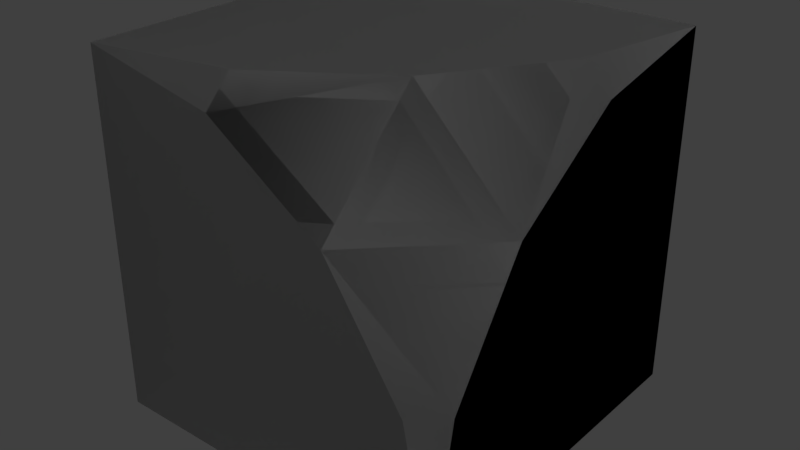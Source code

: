 # Source: Light_Inner_Round.blend  (saved by Blender 2.79.0; exported with 4.5.12 LTS)
import bpy
from mathutils import Matrix  # noqa: F401  (used for matrix-valued properties, if any)

bpy.ops.wm.read_factory_settings(use_empty=True)
scene = bpy.context.scene
scene.name = 'Scene'

# ---- collections
col_collection_1 = bpy.data.collections.new('Collection 1'); scene.collection.children.link(col_collection_1)

# ---- materials (node trees are filled in below, after node groups)
mat_rc_inner_round_001 = bpy.data.materials.new('RC_Inner_Round.001')
mat_rc_inner_round_001.alpha_threshold = 0.0
mat_rc_inner_round_001.use_transparent_shadow = False
mat_rc_inner_round_001.roughness = 0.5
mat_rc_inner_round = bpy.data.materials.new('RC_Inner_Round')
mat_rc_inner_round.alpha_threshold = 0.0
mat_rc_inner_round.use_transparent_shadow = False
mat_rc_inner_round.roughness = 0.5

# ---- material node trees

# ---- world
world_world = bpy.data.worlds.new('World'); scene.world = world_world
world_world.color = (0.05088, 0.05088, 0.05088)
world_world.use_sun_shadow = False
world_world.sun_shadow_jitter_overblur = 0.0
world_world.cycles.sampling_method = 'MANUAL'

# ---- lights
light_lamp = bpy.data.lights.new('Lamp', 'POINT')
light_lamp.transmission_factor = 0.0
light_lamp.cutoff_distance = 30.0
light_lamp.energy = 100.0
light_lamp.shadow_buffer_clip_start = 1.001
light_lamp.shadow_soft_size = 0.1
light_lamp.shadow_maximum_resolution = 0.006
light_lamp.use_absolute_resolution = True

# ---- meshes
me_rc_inner_round_001 = bpy.data.meshes.new('RC_Inner_Round.001')
me_rc_inner_round_001.from_pydata([(-0.1173, 0.4239, 0.5), (-0.5, 0.5, 0.5), (-0.5, -0.5001, 0.5), (0.2071, 0.2071, 0.5), (0.4239, -0.1173, 0.5), (0.5, -0.5, 0.5), (0.5, 0.4239, -0.1173), (0.5, -0.5001, -0.5), (0.5, 0.5, -0.5), (0.5, 0.2071, 0.2071), (0.5, -0.1173, 0.4239), (0.5, -0.5, 0.5), (-0.5, 0.5, -0.5), (-0.5, -0.5001, -0.5), (-0.5, -0.5001, 0.5), (-0.5, 0.5, 0.5), (0.5, 0.5, -0.5), (0.5, -0.5001, -0.5), (-0.5, -0.5001, -0.5), (-0.5, 0.5, -0.5), (-0.5, -0.5001, -0.5), (0.5, -0.5001, -0.5), (0.5, -0.5, 0.5), (-0.5, -0.5001, 0.5), (-0.1173, 0.5, 0.4239), (-0.5, 0.5, -0.5), (-0.5, 0.5, 0.5), (0.2071, 0.5, 0.2071), (0.4239, 0.5, -0.1173), (0.5, 0.5, -0.5), (0.5, 0.2071, 0.2071), (0.2071, 0.5, 0.2071), (0.2071, 0.2071, 0.5), (0.4239, 0.5, -0.1173), (0.5, 0.4239, -0.1173), (0.5, 0.5, -0.5), (-0.1173, 0.4239, 0.5), (-0.1173, 0.5, 0.4239), (-0.5, 0.5, 0.5), (0.5, -0.1173, 0.4239), (0.4239, -0.1173, 0.5), (0.5, -0.5, 0.5)], [], [(0, 1, 2), (3, 0, 2), (4, 3, 2), (5, 4, 2), (6, 7, 8), (9, 7, 6), (10, 7, 9), (11, 7, 10), (12, 13, 14), (12, 14, 15), (16, 17, 18), (16, 18, 19), (20, 21, 22), (20, 22, 23), (24, 25, 26), (27, 25, 24), (28, 25, 27), (29, 25, 28), (30, 31, 32), (30, 33, 31), (30, 34, 33), (34, 35, 33), (31, 36, 32), (31, 37, 36), (37, 38, 36), (39, 30, 32), (39, 32, 40), (39, 40, 41)])
me_rc_inner_round_001.polygons.foreach_set('use_smooth', [True] * 28)
_k = set([(0, 1), (0, 3), (1, 2), (2, 5), (3, 4), (4, 5), (6, 8), (6, 9), (7, 8), (7, 11), (9, 10), (10, 11), (12, 13), (12, 15), (13, 14), (14, 15), (16, 17), (16, 19), (17, 18), (18, 19), (20, 21), (20, 23), (21, 22), (22, 23), (24, 26), (24, 27), (25, 26), (25, 29), (27, 28), (28, 29), (30, 34), (30, 39), (31, 33), (31, 37), (32, 36), (32, 40), (33, 35), (34, 35), (36, 38), (37, 38), (39, 41), (40, 41)])
me_rc_inner_round_001.attributes.new('sharp_edge', 'BOOLEAN', 'EDGE').data.foreach_set('value', [ (min(e.vertices), max(e.vertices)) in _k for e in me_rc_inner_round_001.edges])
_uv = me_rc_inner_round_001.uv_layers.new(name='UVMap')
_uv.uv.foreach_set('vector', [0.9257, 0.6467, 0.9862, 0.6347, 0.9862, 0.7923, 0.8747, 0.6808, 0.9257, 0.6467, 0.9862, 0.7923, 0.8405, 0.7319, 0.8747, 0.6808, 0.9862, 0.7923, 0.8285, 0.7923, 0.8405, 0.7319, 0.9862, 0.7923, 0.8405, 0.7319, 0.9862, 0.7923, 0.8285, 0.7923, 0.8747, 0.6808, 0.9862, 0.7923, 0.8405, 0.7319, 0.9257, 0.6467, 0.9862, 0.7923, 0.8747, 0.6808, 0.9862, 0.6347, 0.9862, 0.7923, 0.9257, 0.6467, 0.9862, 0.8272, 0.9862, 0.9852, 0.8283, 0.9852, 0.9862, 0.8272, 0.8283, 0.9852, 0.8283, 0.8272, 0.9862, 0.8272, 0.9862, 0.9852, 0.8283, 0.9852, 0.9862, 0.8272, 0.8283, 0.9852, 0.8283, 0.8272, 0.8283, 0.9852, 0.8283, 0.8272, 0.9862, 0.8272, 0.8283, 0.9852, 0.9862, 0.8272, 0.9862, 0.9852, 0.8405, 0.7319, 0.9862, 0.7923, 0.8285, 0.7923, 0.8747, 0.6808, 0.9862, 0.7923, 0.8405, 0.7319, 0.9257, 0.6467, 0.9862, 0.7923, 0.8747, 0.6808, 0.9862, 0.6347, 0.9862, 0.7923, 0.9257, 0.6467, 0.7839, 0.6453, 0.8137, 0.5937, 0.8436, 0.6453, 0.7839, 0.6453, 0.7579, 0.587, 0.8137, 0.5937, 0.7839, 0.6453, 0.7502, 0.6004, 0.7579, 0.587, 0.7502, 0.6004, 0.73, 0.581, 0.7579, 0.587, 0.8137, 0.5937, 0.8773, 0.6004, 0.8436, 0.6453, 0.8137, 0.5937, 0.8695, 0.587, 0.8773, 0.6004, 0.8695, 0.587, 0.8925, 0.5818, 0.8773, 0.6004, 0.806, 0.697, 0.7839, 0.6453, 0.8436, 0.6453, 0.806, 0.697, 0.8436, 0.6453, 0.8215, 0.697, 0.806, 0.697, 0.8215, 0.697, 0.8137, 0.7254])
me_rc_inner_round_001.materials.append(mat_rc_inner_round_001)
me_rc_inner_round_001.use_remesh_preserve_volume = False
me_rc_inner_round_001.use_remesh_preserve_attributes = False
me_rc_inner_round_001.use_mirror_vertex_groups = False
me_rc_inner_round_001.update()
me_rc_inner_round_001.normals_split_custom_set([tuple(v) for v in zip(*[iter([7.787e-08, 0.0, 1.0, 0.0, 0.0, 1.0, 3.894e-08, 0.0, 1.0, 7.788e-08, 0.0, 1.0, 7.787e-08, 0.0, 1.0, 3.894e-08, 0.0, 1.0, 0.0, 0.0, 1.0, 7.788e-08, 0.0, 1.0, 3.894e-08, 0.0, 1.0, 0.0, 0.0, 1.0, 0.0, 0.0, 1.0, 3.894e-08, 0.0, 1.0, 1.0, -3.853e-08, 0.0, 1.0, 1.967e-08, 0.0, 1.0, 8.175e-10, 0.0, 1.0, 3.894e-08, 0.0, 1.0, 1.967e-08, 0.0, 1.0, -3.853e-08, 0.0, 1.0, 7.788e-08, 0.0, 1.0, 1.967e-08, 0.0, 1.0, 3.894e-08, 0.0, 1.0, 0.0, 0.0, 1.0, 1.967e-08, 0.0, 1.0, 7.788e-08, 0.0, -1.0, 0.0, 0.0, -1.0, 0.0, 0.0, -1.0, 0.0, 0.0, -1.0, 0.0, 0.0, -1.0, 0.0, 0.0, -1.0, 0.0, 0.0, 1.925e-05, -6.393e-06, -1.0, 0.0, 1.284e-05, -1.0, 1.925e-05, -6.392e-06, -1.0, 1.925e-05, -6.393e-06, -1.0, 1.925e-05, -6.392e-06, -1.0, 3.85e-05, -2.563e-05, -1.0, 3.847e-05, -1.0, 3.844e-05, 0.0, -1.0, 7.689e-05, 3.847e-05, -1.0, 3.844e-05, 3.847e-05, -1.0, 3.844e-05, 3.847e-05, -1.0, 3.844e-05, 7.695e-05, -1.0, 0.0, 0.0, 1.0, 0.0, 0.0, 1.0, 0.0, 0.0, 1.0, 0.0, 0.0, 1.0, 0.0, 0.0, 1.0, 0.0, 0.0, 1.0, 0.0, 0.0, 1.0, 0.0, 0.0, 1.0, 0.0, 0.0, 1.0, 0.0, 0.0, 1.0, 0.0, 0.0, 1.0, 0.0, 0.0, 1.0, 0.0, 0.6288, 0.5498, 0.5498, 0.5498, 0.6288, 0.5498, 0.5498, 0.5498, 0.6288, 0.6288, 0.5498, 0.5498, 0.6513, 0.6513, 0.3893, 0.5498, 0.6288, 0.5498, 0.6288, 0.5498, 0.5498, 0.6513, 0.6513, 0.3893, 0.6513, 0.6513, 0.3893, 0.6513, 0.6513, 0.3893, 0.7002, 0.7002, 0.1393, 0.6513, 0.6513, 0.3893, 0.5498, 0.6288, 0.5498, 0.3893, 0.6513, 0.6513, 0.5498, 0.5498, 0.6288, 0.5498, 0.6288, 0.5498, 0.3893, 0.6513, 0.6513, 0.3893, 0.6513, 0.6513, 0.3893, 0.6513, 0.6513, 0.1393, 0.7002, 0.7002, 0.3893, 0.6513, 0.6513, 0.6513, 0.3893, 0.6513, 0.6288, 0.5498, 0.5498, 0.5498, 0.5498, 0.6288, 0.6513, 0.3893, 0.6513, 0.5498, 0.5498, 0.6288, 0.6513, 0.3893, 0.6513, 0.6513, 0.3893, 0.6513, 0.6513, 0.3893, 0.6513, 0.7002, 0.1393, 0.7002])] * 3)])
me_rc_inner_round = bpy.data.meshes.new('RC_Inner_Round')
me_rc_inner_round.from_pydata([(-0.1173, 0.4239, 0.5), (-0.5, 0.5, 0.5), (-0.5, -0.5001, 0.5), (0.2071, 0.2071, 0.5), (0.4239, -0.1173, 0.5), (0.5, -0.5, 0.5), (0.5, 0.4239, -0.1173), (0.5, -0.5001, -0.5), (0.5, 0.5, -0.5), (0.5, 0.2071, 0.2071), (0.5, -0.1173, 0.4239), (0.5, -0.5, 0.5), (-0.5, 0.5, -0.5), (-0.5, -0.5001, -0.5), (-0.5, -0.5001, 0.5), (-0.5, 0.5, 0.5), (0.5, 0.5, -0.5), (0.5, -0.5001, -0.5), (-0.5, -0.5001, -0.5), (-0.5, 0.5, -0.5), (-0.5, -0.5001, -0.5), (0.5, -0.5001, -0.5), (0.5, -0.5, 0.5), (-0.5, -0.5001, 0.5), (-0.1173, 0.5, 0.4239), (-0.5, 0.5, -0.5), (-0.5, 0.5, 0.5), (0.2071, 0.5, 0.2071), (0.4239, 0.5, -0.1173), (0.5, 0.5, -0.5), (0.5, 0.2071, 0.2071), (0.2071, 0.5, 0.2071), (0.2071, 0.2071, 0.5), (0.4239, 0.5, -0.1173), (0.5, 0.4239, -0.1173), (0.5, 0.5, -0.5), (-0.1173, 0.4239, 0.5), (-0.1173, 0.5, 0.4239), (-0.5, 0.5, 0.5), (0.5, -0.1173, 0.4239), (0.4239, -0.1173, 0.5), (0.5, -0.5, 0.5)], [], [(0, 1, 2), (3, 0, 2), (4, 3, 2), (5, 4, 2), (6, 7, 8), (9, 7, 6), (10, 7, 9), (11, 7, 10), (12, 13, 14), (12, 14, 15), (16, 17, 18), (16, 18, 19), (20, 21, 22), (20, 22, 23), (24, 25, 26), (27, 25, 24), (28, 25, 27), (29, 25, 28), (30, 31, 32), (30, 33, 31), (30, 34, 33), (34, 35, 33), (31, 36, 32), (31, 37, 36), (37, 38, 36), (39, 30, 32), (39, 32, 40), (39, 40, 41)])
me_rc_inner_round.polygons.foreach_set('use_smooth', [True] * 28)
_k = set([(0, 1), (0, 3), (1, 2), (2, 5), (3, 4), (4, 5), (6, 8), (6, 9), (7, 8), (7, 11), (9, 10), (10, 11), (12, 13), (12, 15), (13, 14), (14, 15), (16, 17), (16, 19), (17, 18), (18, 19), (20, 21), (20, 23), (21, 22), (22, 23), (24, 26), (24, 27), (25, 26), (25, 29), (27, 28), (28, 29), (30, 34), (30, 39), (31, 33), (31, 37), (32, 36), (32, 40), (33, 35), (34, 35), (36, 38), (37, 38), (39, 41), (40, 41)])
me_rc_inner_round.attributes.new('sharp_edge', 'BOOLEAN', 'EDGE').data.foreach_set('value', [ (min(e.vertices), max(e.vertices)) in _k for e in me_rc_inner_round.edges])
_uv = me_rc_inner_round.uv_layers.new(name='UVMap')
_uv.uv.foreach_set('vector', [0.9257, 0.6467, 0.9862, 0.6347, 0.9862, 0.7923, 0.8747, 0.6808, 0.9257, 0.6467, 0.9862, 0.7923, 0.8405, 0.7319, 0.8747, 0.6808, 0.9862, 0.7923, 0.8285, 0.7923, 0.8405, 0.7319, 0.9862, 0.7923, 0.8405, 0.7319, 0.9862, 0.7923, 0.8285, 0.7923, 0.8747, 0.6808, 0.9862, 0.7923, 0.8405, 0.7319, 0.9257, 0.6467, 0.9862, 0.7923, 0.8747, 0.6808, 0.9862, 0.6347, 0.9862, 0.7923, 0.9257, 0.6467, 0.9862, 0.8272, 0.9862, 0.9852, 0.8283, 0.9852, 0.9862, 0.8272, 0.8283, 0.9852, 0.8283, 0.8272, 0.9862, 0.8272, 0.9862, 0.9852, 0.8283, 0.9852, 0.9862, 0.8272, 0.8283, 0.9852, 0.8283, 0.8272, 0.8283, 0.9852, 0.8283, 0.8272, 0.9862, 0.8272, 0.8283, 0.9852, 0.9862, 0.8272, 0.9862, 0.9852, 0.8405, 0.7319, 0.9862, 0.7923, 0.8285, 0.7923, 0.8747, 0.6808, 0.9862, 0.7923, 0.8405, 0.7319, 0.9257, 0.6467, 0.9862, 0.7923, 0.8747, 0.6808, 0.9862, 0.6347, 0.9862, 0.7923, 0.9257, 0.6467, 0.7839, 0.6453, 0.8137, 0.5937, 0.8436, 0.6453, 0.7839, 0.6453, 0.7579, 0.587, 0.8137, 0.5937, 0.7839, 0.6453, 0.7502, 0.6004, 0.7579, 0.587, 0.7502, 0.6004, 0.73, 0.581, 0.7579, 0.587, 0.8137, 0.5937, 0.8773, 0.6004, 0.8436, 0.6453, 0.8137, 0.5937, 0.8695, 0.587, 0.8773, 0.6004, 0.8695, 0.587, 0.8925, 0.5818, 0.8773, 0.6004, 0.806, 0.697, 0.7839, 0.6453, 0.8436, 0.6453, 0.806, 0.697, 0.8436, 0.6453, 0.8215, 0.697, 0.806, 0.697, 0.8215, 0.697, 0.8137, 0.7254])
me_rc_inner_round.materials.append(mat_rc_inner_round)
me_rc_inner_round.use_remesh_preserve_volume = False
me_rc_inner_round.use_remesh_preserve_attributes = False
me_rc_inner_round.use_mirror_vertex_groups = False
me_rc_inner_round.update()
me_rc_inner_round.normals_split_custom_set([tuple(v) for v in zip(*[iter([7.787e-08, 0.0, 1.0, 0.0, 0.0, 1.0, 3.894e-08, 0.0, 1.0, 7.788e-08, 0.0, 1.0, 7.787e-08, 0.0, 1.0, 3.894e-08, 0.0, 1.0, 0.0, 0.0, 1.0, 7.788e-08, 0.0, 1.0, 3.894e-08, 0.0, 1.0, 0.0, 0.0, 1.0, 0.0, 0.0, 1.0, 3.894e-08, 0.0, 1.0, 1.0, -3.853e-08, 0.0, 1.0, 1.967e-08, 0.0, 1.0, 8.175e-10, 0.0, 1.0, 3.894e-08, 0.0, 1.0, 1.967e-08, 0.0, 1.0, -3.853e-08, 0.0, 1.0, 7.788e-08, 0.0, 1.0, 1.967e-08, 0.0, 1.0, 3.894e-08, 0.0, 1.0, 0.0, 0.0, 1.0, 1.967e-08, 0.0, 1.0, 7.788e-08, 0.0, -1.0, 0.0, 0.0, -1.0, 0.0, 0.0, -1.0, 0.0, 0.0, -1.0, 0.0, 0.0, -1.0, 0.0, 0.0, -1.0, 0.0, 0.0, 1.925e-05, -6.393e-06, -1.0, 0.0, 1.284e-05, -1.0, 1.925e-05, -6.392e-06, -1.0, 1.925e-05, -6.393e-06, -1.0, 1.925e-05, -6.392e-06, -1.0, 3.85e-05, -2.563e-05, -1.0, 3.847e-05, -1.0, 3.844e-05, 0.0, -1.0, 7.689e-05, 3.847e-05, -1.0, 3.844e-05, 3.847e-05, -1.0, 3.844e-05, 3.847e-05, -1.0, 3.844e-05, 7.695e-05, -1.0, 0.0, 0.0, 1.0, 0.0, 0.0, 1.0, 0.0, 0.0, 1.0, 0.0, 0.0, 1.0, 0.0, 0.0, 1.0, 0.0, 0.0, 1.0, 0.0, 0.0, 1.0, 0.0, 0.0, 1.0, 0.0, 0.0, 1.0, 0.0, 0.0, 1.0, 0.0, 0.0, 1.0, 0.0, 0.0, 1.0, 0.0, 0.6288, 0.5498, 0.5498, 0.5498, 0.6288, 0.5498, 0.5498, 0.5498, 0.6288, 0.6288, 0.5498, 0.5498, 0.6513, 0.6513, 0.3893, 0.5498, 0.6288, 0.5498, 0.6288, 0.5498, 0.5498, 0.6513, 0.6513, 0.3893, 0.6513, 0.6513, 0.3893, 0.6513, 0.6513, 0.3893, 0.7002, 0.7002, 0.1393, 0.6513, 0.6513, 0.3893, 0.5498, 0.6288, 0.5498, 0.3893, 0.6513, 0.6513, 0.5498, 0.5498, 0.6288, 0.5498, 0.6288, 0.5498, 0.3893, 0.6513, 0.6513, 0.3893, 0.6513, 0.6513, 0.3893, 0.6513, 0.6513, 0.1393, 0.7002, 0.7002, 0.3893, 0.6513, 0.6513, 0.6513, 0.3893, 0.6513, 0.6288, 0.5498, 0.5498, 0.5498, 0.5498, 0.6288, 0.6513, 0.3893, 0.6513, 0.5498, 0.5498, 0.6288, 0.6513, 0.3893, 0.6513, 0.6513, 0.3893, 0.6513, 0.6513, 0.3893, 0.6513, 0.7002, 0.1393, 0.7002])] * 3)])

# ---- objects
ob_rc_inner_round_001 = bpy.data.objects.new('RC_Inner_Round.001', me_rc_inner_round_001)
ob_rc_inner_round = bpy.data.objects.new('RC_Inner_Round', me_rc_inner_round)
ob_lamp = bpy.data.objects.new('Lamp', light_lamp)

# ---- transforms, parenting, visibility, modifiers, constraints
ob_rc_inner_round_001.location = (0.0, 0.0, 0.0)
ob_rc_inner_round_001.rotation_euler = (1.571, -0.0, 0.0)
ob_rc_inner_round_001.lineart.crease_threshold = 0.0
ob_rc_inner_round.location = (0.0, 0.0, 0.0)
ob_rc_inner_round.rotation_euler = (1.571, -0.0, 0.0)
ob_rc_inner_round.lineart.crease_threshold = 0.0
ob_lamp.location = (4.076, 1.005, 5.904)
ob_lamp.rotation_euler = (0.6503, 0.05522, 1.866)
ob_lamp.lock_rotations_4d = False
ob_lamp.empty_display_type = 'ARROWS'
ob_lamp.color = (0.0, 0.0, 0.0, 0.0)
ob_lamp.lineart.crease_threshold = 0.0

# ---- collection membership
col_collection_1.objects.link(ob_rc_inner_round_001)
col_collection_1.objects.link(ob_rc_inner_round)
col_collection_1.objects.link(ob_lamp)

# ---- scene / render settings (as saved in the file)
scene.frame_start = 1; scene.frame_end = 250; scene.frame_set(1)
scene.render.engine = 'BLENDER_EEVEE_NEXT'
scene.render.resolution_percentage = 50
scene.render.dither_intensity = 0.0
scene.cycles.use_denoising = False
scene.cycles.samples = 128
scene.cycles.sampling_pattern = 'TABULATED_SOBOL'
scene.cycles.use_adaptive_sampling = False
scene.cycles.use_light_tree = False
scene.cycles.blur_glossy = 0.0
scene.cycles.sample_clamp_indirect = 0.0
scene.view_settings.view_transform = 'Standard'
bpy.context.view_layer.update()

# ---- added for rendering (the .blend has no active camera): camera
cam_auto = bpy.data.cameras.new('AutoCamera')
cam_auto.lens = 50.0
cam_auto.sensor_width = 36.0
cam_auto.clip_end = 1000.0
ob_auto_camera = bpy.data.objects.new('AutoCamera', cam_auto)
scene.collection.objects.link(ob_auto_camera)
ob_auto_camera.location = (1.60256, -1.92309, 1.28204)
ob_auto_camera.rotation_euler = (1.09748, -7.21219e-08, 0.694738)
scene.camera = ob_auto_camera
bpy.context.view_layer.update()
